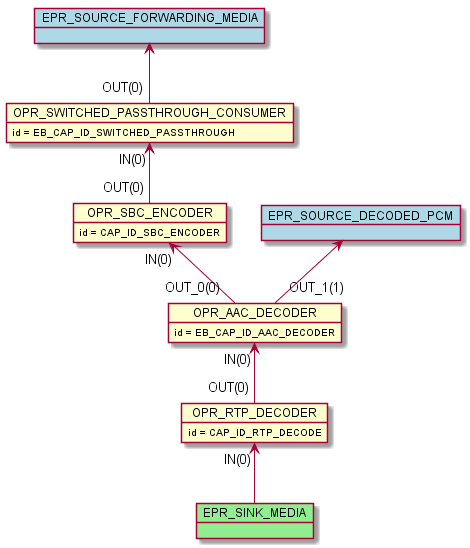

The diagram above was rendered by PlantUML. Its source (embedded in the PNG):
@startuml inline_umlgraph_7.png
    object OPR_RTP_DECODER
    OPR_RTP_DECODER : id = CAP_ID_RTP_DECODE
    object OPR_SWITCHED_PASSTHROUGH_CONSUMER
    OPR_SWITCHED_PASSTHROUGH_CONSUMER : id = EB_CAP_ID_SWITCHED_PASSTHROUGH
    object OPR_AAC_DECODER
    OPR_AAC_DECODER : id = EB_CAP_ID_AAC_DECODER
    object OPR_SBC_ENCODER
    OPR_SBC_ENCODER : id = CAP_ID_SBC_ENCODER
    OPR_AAC_DECODER "IN(0)"<-- "OUT(0)" OPR_RTP_DECODER
    OPR_SBC_ENCODER "IN(0)"<-- "OUT_0(0)" OPR_AAC_DECODER
    OPR_SWITCHED_PASSTHROUGH_CONSUMER "IN(0)"<-- "OUT(0)" OPR_SBC_ENCODER
    object EPR_SINK_MEDIA #lightgreen
    OPR_RTP_DECODER "IN(0)" <-- EPR_SINK_MEDIA
    object EPR_SOURCE_FORWARDING_MEDIA #lightblue
    EPR_SOURCE_FORWARDING_MEDIA <-- "OUT(0)" OPR_SWITCHED_PASSTHROUGH_CONSUMER
    object EPR_SOURCE_DECODED_PCM #lightblue
    EPR_SOURCE_DECODED_PCM <-- "OUT_1(1)" OPR_AAC_DECODER
@enduml